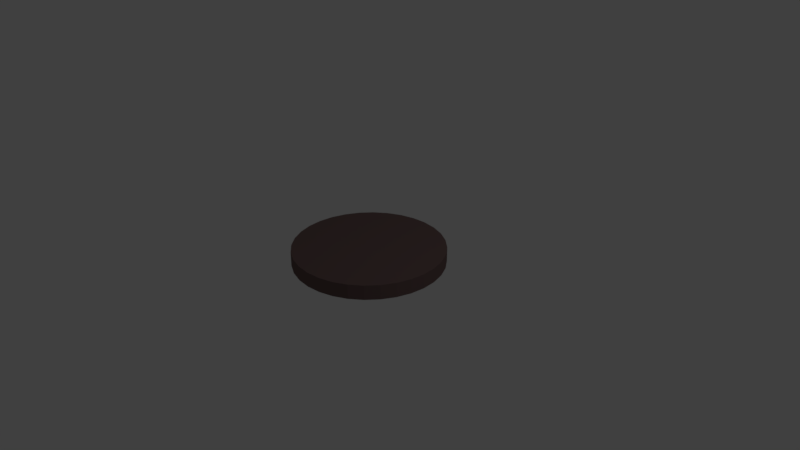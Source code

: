 # Source: 10pts.blend  (saved by Blender 2.79.0; exported with 4.5.12 LTS)
import bpy
from mathutils import Matrix  # noqa: F401  (used for matrix-valued properties, if any)

bpy.ops.wm.read_factory_settings(use_empty=True)
scene = bpy.context.scene
scene.name = 'Scene'

# ---- collections
col_collection_1 = bpy.data.collections.new('Collection 1'); scene.collection.children.link(col_collection_1)

# ---- materials (node trees are filled in below, after node groups)
mat_material_002 = bpy.data.materials.new('Material.002')
mat_material_002.alpha_threshold = 0.0
mat_material_002.use_transparent_shadow = False
mat_material_002.diffuse_color = (0.1679, 0.1083, 0.1048, 1.0)
mat_material_002.roughness = 0.5

# ---- material node trees

# ---- world
world_world = bpy.data.worlds.new('World'); scene.world = world_world
world_world.color = (0.05088, 0.05088, 0.05088)
world_world.use_sun_shadow = False
world_world.sun_shadow_jitter_overblur = 0.0
world_world.cycles.sampling_method = 'MANUAL'

# ---- cameras
cam_camera = bpy.data.cameras.new('Camera')
cam_camera.clip_end = 100.0
cam_camera.lens = 35.0
cam_camera.sensor_width = 32.0
cam_camera.sensor_height = 18.0
cam_camera.ortho_scale = 7.314
cam_camera.dof.focus_distance = 0.0
cam_camera.dof.aperture_fstop = 128.0

# ---- lights
light_lamp = bpy.data.lights.new('Lamp', 'POINT')
light_lamp.transmission_factor = 0.0
light_lamp.cutoff_distance = 30.0
light_lamp.energy = 100.0
light_lamp.shadow_buffer_clip_start = 1.001
light_lamp.shadow_soft_size = 0.1
light_lamp.shadow_maximum_resolution = 0.006
light_lamp.use_absolute_resolution = True

# ---- meshes
me_cylinder = bpy.data.meshes.new('Cylinder')
me_cylinder.from_pydata([(0.0, 1.0, -0.08458), (0.0, 1.0, 0.1119), (0.1951, 0.9808, -0.08458), (0.1951, 0.9808, 0.1119), (0.3827, 0.9239, -0.08458), (0.3827, 0.9239, 0.1119), (0.5556, 0.8315, -0.08458), (0.5556, 0.8315, 0.1119), (0.7071, 0.7071, -0.08458), (0.7071, 0.7071, 0.1119), (0.8315, 0.5556, -0.08458), (0.8315, 0.5556, 0.1119), (0.9239, 0.3827, -0.08458), (0.9239, 0.3827, 0.1119), (0.9808, 0.1951, -0.08458), (0.9808, 0.1951, 0.1119), (1.0, 7.55e-08, -0.08458), (1.0, 7.55e-08, 0.1119), (0.9808, -0.1951, -0.08458), (0.9808, -0.1951, 0.1119), (0.9239, -0.3827, -0.08458), (0.9239, -0.3827, 0.1119), (0.8315, -0.5556, -0.08458), (0.8315, -0.5556, 0.1119), (0.7071, -0.7071, -0.08458), (0.7071, -0.7071, 0.1119), (0.5556, -0.8315, -0.08458), (0.5556, -0.8315, 0.1119), (0.3827, -0.9239, -0.08458), (0.3827, -0.9239, 0.1119), (0.1951, -0.9808, -0.08458), (0.1951, -0.9808, 0.1119), (-3.258e-07, -1.0, -0.08458), (-3.258e-07, -1.0, 0.1119), (-0.1951, -0.9808, -0.08458), (-0.1951, -0.9808, 0.1119), (-0.3827, -0.9239, -0.08458), (-0.3827, -0.9239, 0.1119), (-0.5556, -0.8315, -0.08458), (-0.5556, -0.8315, 0.1119), (-0.7071, -0.7071, -0.08458), (-0.7071, -0.7071, 0.1119), (-0.8315, -0.5556, -0.08458), (-0.8315, -0.5556, 0.1119), (-0.9239, -0.3827, -0.08458), (-0.9239, -0.3827, 0.1119), (-0.9808, -0.1951, -0.08458), (-0.9808, -0.1951, 0.1119), (-1.0, 9.656e-07, -0.08458), (-1.0, 9.656e-07, 0.1119), (-0.9808, 0.1951, -0.08458), (-0.9808, 0.1951, 0.1119), (-0.9239, 0.3827, -0.08458), (-0.9239, 0.3827, 0.1119), (-0.8315, 0.5556, -0.08458), (-0.8315, 0.5556, 0.1119), (-0.7071, 0.7071, -0.08458), (-0.7071, 0.7071, 0.1119), (-0.5556, 0.8315, -0.08458), (-0.5556, 0.8315, 0.1119), (-0.3827, 0.9239, -0.08458), (-0.3827, 0.9239, 0.1119), (-0.1951, 0.9808, -0.08458), (-0.1951, 0.9808, 0.1119)], [], [(0, 1, 3, 2), (2, 3, 5, 4), (4, 5, 7, 6), (6, 7, 9, 8), (8, 9, 11, 10), (10, 11, 13, 12), (12, 13, 15, 14), (14, 15, 17, 16), (16, 17, 19, 18), (18, 19, 21, 20), (20, 21, 23, 22), (22, 23, 25, 24), (24, 25, 27, 26), (26, 27, 29, 28), (28, 29, 31, 30), (30, 31, 33, 32), (32, 33, 35, 34), (34, 35, 37, 36), (36, 37, 39, 38), (38, 39, 41, 40), (40, 41, 43, 42), (42, 43, 45, 44), (44, 45, 47, 46), (46, 47, 49, 48), (48, 49, 51, 50), (50, 51, 53, 52), (52, 53, 55, 54), (54, 55, 57, 56), (56, 57, 59, 58), (58, 59, 61, 60), (3, 1, 63, 61, 59, 57, 55, 53, 51, 49, 47, 45, 43, 41, 39, 37, 35, 33, 31, 29, 27, 25, 23, 21, 19, 17, 15, 13, 11, 9, 7, 5), (60, 61, 63, 62), (62, 63, 1, 0), (0, 2, 4, 6, 8, 10, 12, 14, 16, 18, 20, 22, 24, 26, 28, 30, 32, 34, 36, 38, 40, 42, 44, 46, 48, 50, 52, 54, 56, 58, 60, 62)])
me_cylinder.materials.append(mat_material_002)
me_cylinder.use_remesh_preserve_volume = False
me_cylinder.use_remesh_preserve_attributes = False
me_cylinder.use_mirror_vertex_groups = False
me_cylinder.update()

# ---- objects
ob_cylinder = bpy.data.objects.new('Cylinder', me_cylinder)
ob_lamp = bpy.data.objects.new('Lamp', light_lamp)
ob_camera = bpy.data.objects.new('Camera', cam_camera)

# ---- transforms, parenting, visibility, modifiers, constraints
ob_cylinder.location = (0.0, 0.0, 0.0)
ob_cylinder.lineart.crease_threshold = 0.0
ob_lamp.location = (4.076, 1.005, 5.904)
ob_lamp.rotation_euler = (0.6503, 0.05522, 1.866)
ob_lamp.lock_rotations_4d = False
ob_lamp.empty_display_type = 'ARROWS'
ob_lamp.color = (0.0, 0.0, 0.0, 0.0)
ob_lamp.lineart.crease_threshold = 0.0
ob_camera.location = (7.481, -6.508, 5.344)
ob_camera.rotation_euler = (1.109, 0.0, 0.8149)
ob_camera.lock_rotations_4d = False
ob_camera.empty_display_type = 'ARROWS'
ob_camera.color = (0.0, 0.0, 0.0, 0.0)
ob_camera.display_type = 'WIRE'
ob_camera.lineart.crease_threshold = 0.0

# ---- collection membership
col_collection_1.objects.link(ob_cylinder)
col_collection_1.objects.link(ob_lamp)
col_collection_1.objects.link(ob_camera)

# ---- scene / render settings (as saved in the file)
scene.camera = ob_camera
scene.frame_start = 1; scene.frame_end = 250; scene.frame_set(1)
scene.render.engine = 'BLENDER_EEVEE_NEXT'
scene.render.resolution_percentage = 50
scene.render.dither_intensity = 0.0
scene.cycles.use_denoising = False
scene.cycles.samples = 128
scene.cycles.sampling_pattern = 'TABULATED_SOBOL'
scene.cycles.use_adaptive_sampling = False
scene.cycles.use_light_tree = False
scene.cycles.blur_glossy = 0.0
scene.cycles.sample_clamp_indirect = 0.0
scene.view_settings.view_transform = 'Standard'
bpy.context.view_layer.update()
